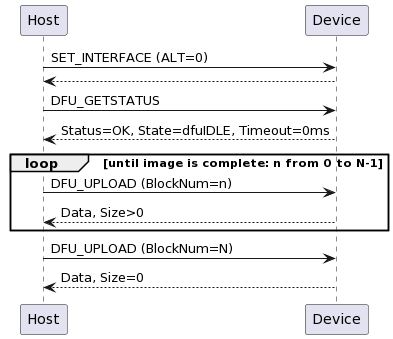

The diagram above was rendered by PlantUML. Its source (embedded in the PNG):
@startuml
participant Host as H
participant Device as D
H -> D : SET_INTERFACE (ALT=0)
D --> H
H -> D : DFU_GETSTATUS
D --> H : Status=OK, State=dfuIDLE, Timeout=0ms
loop until image is complete: n from 0 to N-1
    H -> D : DFU_UPLOAD (BlockNum=n)
    D --> H : Data, Size>0
end
H -> D : DFU_UPLOAD (BlockNum=N)
D --> H : Data, Size=0
@enduml